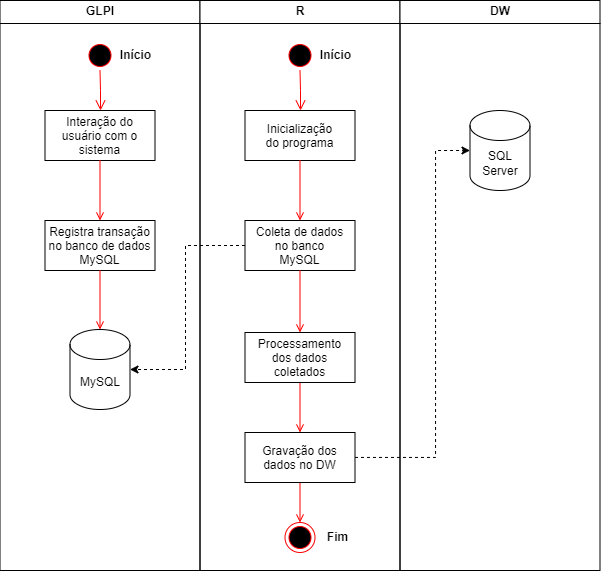

The diagram above was exported from draw.io. Its source (the exported page's mxGraphModel, read from the mxfile embedded in the PNG):
<mxGraphModel dx="1235" dy="684" grid="1" gridSize="10" guides="1" tooltips="1" connect="1" arrows="1" fold="1" page="1" pageScale="1" pageWidth="1169" pageHeight="826" background="none" math="0" shadow="0">
  <root>
    <mxCell id="0" />
    <mxCell id="1" parent="0" />
    <mxCell id="2" value="GLPI" style="swimlane;whiteSpace=wrap" parent="1" vertex="1">
      <mxGeometry x="164.5" y="128" width="200" height="570" as="geometry" />
    </mxCell>
    <mxCell id="5" value="" style="ellipse;shape=startState;fillColor=#000000;strokeColor=#ff0000;" parent="2" vertex="1">
      <mxGeometry x="85" y="40" width="30" height="30" as="geometry" />
    </mxCell>
    <mxCell id="6" value="" style="edgeStyle=elbowEdgeStyle;elbow=horizontal;verticalAlign=bottom;endArrow=open;endSize=8;strokeColor=#FF0000;endFill=1;rounded=0" parent="2" source="5" target="7" edge="1">
      <mxGeometry x="100" y="40" as="geometry">
        <mxPoint x="115" y="110" as="targetPoint" />
      </mxGeometry>
    </mxCell>
    <mxCell id="7" value="Interação do&#10;usuário com o&#10;sistema" style="" parent="2" vertex="1">
      <mxGeometry x="45" y="110" width="110" height="50" as="geometry" />
    </mxCell>
    <mxCell id="8" value="Registra transação&#10;no banco de dados&#10;MySQL" style="" parent="2" vertex="1">
      <mxGeometry x="45" y="220" width="110" height="50" as="geometry" />
    </mxCell>
    <mxCell id="9" value="" style="endArrow=open;strokeColor=#FF0000;endFill=1;rounded=0" parent="2" source="7" target="8" edge="1">
      <mxGeometry relative="1" as="geometry" />
    </mxCell>
    <mxCell id="11" value="" style="endArrow=open;strokeColor=#FF0000;endFill=1;rounded=0;entryX=0.5;entryY=0;entryDx=0;entryDy=0;entryPerimeter=0;" parent="2" source="8" target="x9X8bxCbDvN7ob2jYkWM-41" edge="1">
      <mxGeometry relative="1" as="geometry">
        <mxPoint x="115" y="325" as="targetPoint" />
      </mxGeometry>
    </mxCell>
    <mxCell id="x9X8bxCbDvN7ob2jYkWM-41" value="MySQL" style="shape=cylinder3;whiteSpace=wrap;html=1;boundedLbl=1;backgroundOutline=1;size=15;" parent="2" vertex="1">
      <mxGeometry x="70" y="329" width="60" height="80" as="geometry" />
    </mxCell>
    <mxCell id="HdGgB7p186vHnKigQQY4-22" value="Início" style="text;align=center;fontStyle=1;verticalAlign=middle;spacingLeft=3;spacingRight=3;strokeColor=none;rotatable=0;points=[[0,0.5],[1,0.5]];portConstraint=eastwest;html=1;" vertex="1" parent="2">
      <mxGeometry x="95.5" y="42" width="80" height="26" as="geometry" />
    </mxCell>
    <mxCell id="3" value="R" style="swimlane;whiteSpace=wrap" parent="1" vertex="1">
      <mxGeometry x="364.5" y="128" width="200" height="570" as="geometry" />
    </mxCell>
    <mxCell id="13" value="" style="ellipse;shape=startState;fillColor=#000000;strokeColor=#ff0000;" parent="3" vertex="1">
      <mxGeometry x="85" y="40" width="30" height="30" as="geometry" />
    </mxCell>
    <mxCell id="14" value="" style="edgeStyle=elbowEdgeStyle;elbow=horizontal;verticalAlign=bottom;endArrow=open;endSize=8;strokeColor=#FF0000;endFill=1;rounded=0" parent="3" source="13" target="15" edge="1">
      <mxGeometry x="40" y="20" as="geometry">
        <mxPoint x="55" y="90" as="targetPoint" />
      </mxGeometry>
    </mxCell>
    <mxCell id="15" value="Inicialização&#10;do programa" style="" parent="3" vertex="1">
      <mxGeometry x="45" y="110" width="110" height="50" as="geometry" />
    </mxCell>
    <mxCell id="16" value="Coleta de dados&#10;no banco&#10;MySQL" style="" parent="3" vertex="1">
      <mxGeometry x="45" y="220" width="110" height="50" as="geometry" />
    </mxCell>
    <mxCell id="17" value="" style="endArrow=open;strokeColor=#FF0000;endFill=1;rounded=0" parent="3" source="15" target="16" edge="1">
      <mxGeometry relative="1" as="geometry" />
    </mxCell>
    <mxCell id="HdGgB7p186vHnKigQQY4-21" value="" style="edgeStyle=orthogonalEdgeStyle;rounded=0;orthogonalLoop=1;jettySize=auto;html=1;endArrow=open;strokeColor=#FF0000;endFill=1;" edge="1" parent="3" source="18" target="HdGgB7p186vHnKigQQY4-20">
      <mxGeometry relative="1" as="geometry" />
    </mxCell>
    <mxCell id="18" value="Gravação dos&#10;dados no DW" style="" parent="3" vertex="1">
      <mxGeometry x="45" y="432" width="110" height="50" as="geometry" />
    </mxCell>
    <mxCell id="x9X8bxCbDvN7ob2jYkWM-48" style="edgeStyle=orthogonalEdgeStyle;rounded=0;orthogonalLoop=1;jettySize=auto;html=1;exitX=0.5;exitY=1;exitDx=0;exitDy=0;entryX=0.5;entryY=0;entryDx=0;entryDy=0;endArrow=open;strokeColor=#FF0000;endFill=1;" parent="3" source="x9X8bxCbDvN7ob2jYkWM-43" target="18" edge="1">
      <mxGeometry relative="1" as="geometry" />
    </mxCell>
    <mxCell id="x9X8bxCbDvN7ob2jYkWM-43" value="Processamento&#10;dos dados&#10;coletados" style="" parent="3" vertex="1">
      <mxGeometry x="45" y="332" width="110" height="50" as="geometry" />
    </mxCell>
    <mxCell id="x9X8bxCbDvN7ob2jYkWM-46" value="" style="endArrow=open;strokeColor=#FF0000;endFill=1;rounded=0;exitX=0.5;exitY=1;exitDx=0;exitDy=0;entryX=0.5;entryY=0;entryDx=0;entryDy=0;" parent="3" source="16" target="x9X8bxCbDvN7ob2jYkWM-43" edge="1">
      <mxGeometry relative="1" as="geometry">
        <mxPoint x="-40" y="409" as="sourcePoint" />
        <mxPoint x="-40" y="412" as="targetPoint" />
      </mxGeometry>
    </mxCell>
    <mxCell id="HdGgB7p186vHnKigQQY4-20" value="" style="ellipse;html=1;shape=endState;fillColor=#000000;strokeColor=#ff0000;" vertex="1" parent="3">
      <mxGeometry x="85" y="522" width="30" height="30" as="geometry" />
    </mxCell>
    <mxCell id="HdGgB7p186vHnKigQQY4-23" value="Início" style="text;align=center;fontStyle=1;verticalAlign=middle;spacingLeft=3;spacingRight=3;strokeColor=none;rotatable=0;points=[[0,0.5],[1,0.5]];portConstraint=eastwest;html=1;" vertex="1" parent="3">
      <mxGeometry x="95.5" y="42" width="80" height="26" as="geometry" />
    </mxCell>
    <mxCell id="HdGgB7p186vHnKigQQY4-24" value="Fim" style="text;align=center;fontStyle=1;verticalAlign=middle;spacingLeft=3;spacingRight=3;strokeColor=none;rotatable=0;points=[[0,0.5],[1,0.5]];portConstraint=eastwest;html=1;" vertex="1" parent="3">
      <mxGeometry x="105.5" y="524" width="64.5" height="26" as="geometry" />
    </mxCell>
    <mxCell id="4" value="DW" style="swimlane;whiteSpace=wrap" parent="1" vertex="1">
      <mxGeometry x="564.5" y="128" width="200" height="570" as="geometry" />
    </mxCell>
    <mxCell id="x9X8bxCbDvN7ob2jYkWM-42" value="SQL Server" style="shape=cylinder3;whiteSpace=wrap;html=1;boundedLbl=1;backgroundOutline=1;size=15;" parent="4" vertex="1">
      <mxGeometry x="70" y="110" width="60" height="80" as="geometry" />
    </mxCell>
    <mxCell id="19" value="" style="endArrow=classic;strokeColor=default;endFill=1;rounded=0;entryX=1;entryY=0.5;entryDx=0;entryDy=0;entryPerimeter=0;dashed=1;strokeWidth=1;" parent="1" source="16" target="x9X8bxCbDvN7ob2jYkWM-41" edge="1">
      <mxGeometry relative="1" as="geometry">
        <Array as="points">
          <mxPoint x="350" y="373" />
          <mxPoint x="350" y="440" />
          <mxPoint x="350" y="497" />
        </Array>
      </mxGeometry>
    </mxCell>
    <mxCell id="x9X8bxCbDvN7ob2jYkWM-49" style="edgeStyle=orthogonalEdgeStyle;rounded=0;orthogonalLoop=1;jettySize=auto;html=1;entryX=0;entryY=0.5;entryDx=0;entryDy=0;entryPerimeter=0;endArrow=classic;strokeColor=default;endFill=1;dashed=1;" parent="1" source="18" target="x9X8bxCbDvN7ob2jYkWM-42" edge="1">
      <mxGeometry relative="1" as="geometry">
        <Array as="points">
          <mxPoint x="600" y="585" />
          <mxPoint x="600" y="278" />
        </Array>
      </mxGeometry>
    </mxCell>
  </root>
</mxGraphModel>